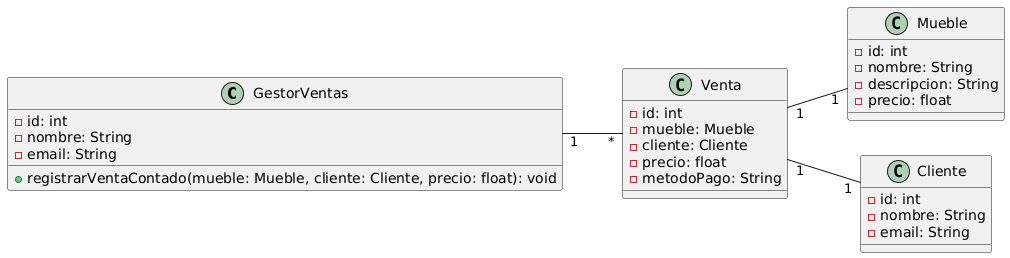

The diagram above was rendered by PlantUML. Its source (embedded in the PNG):
@startuml
left to right direction

class GestorVentas {
    - id: int
    - nombre: String
    - email: String
    + registrarVentaContado(mueble: Mueble, cliente: Cliente, precio: float): void
}

class Mueble {
    - id: int
    - nombre: String
    - descripcion: String
    - precio: float
}

class Cliente {
    - id: int
    - nombre: String
    - email: String
}

class Venta {
    - id: int
    - mueble: Mueble
    - cliente: Cliente
    - precio: float
    - metodoPago: String
}

GestorVentas "1" -- "*" Venta
Venta "1" -- "1" Mueble
Venta "1" -- "1" Cliente
@enduml